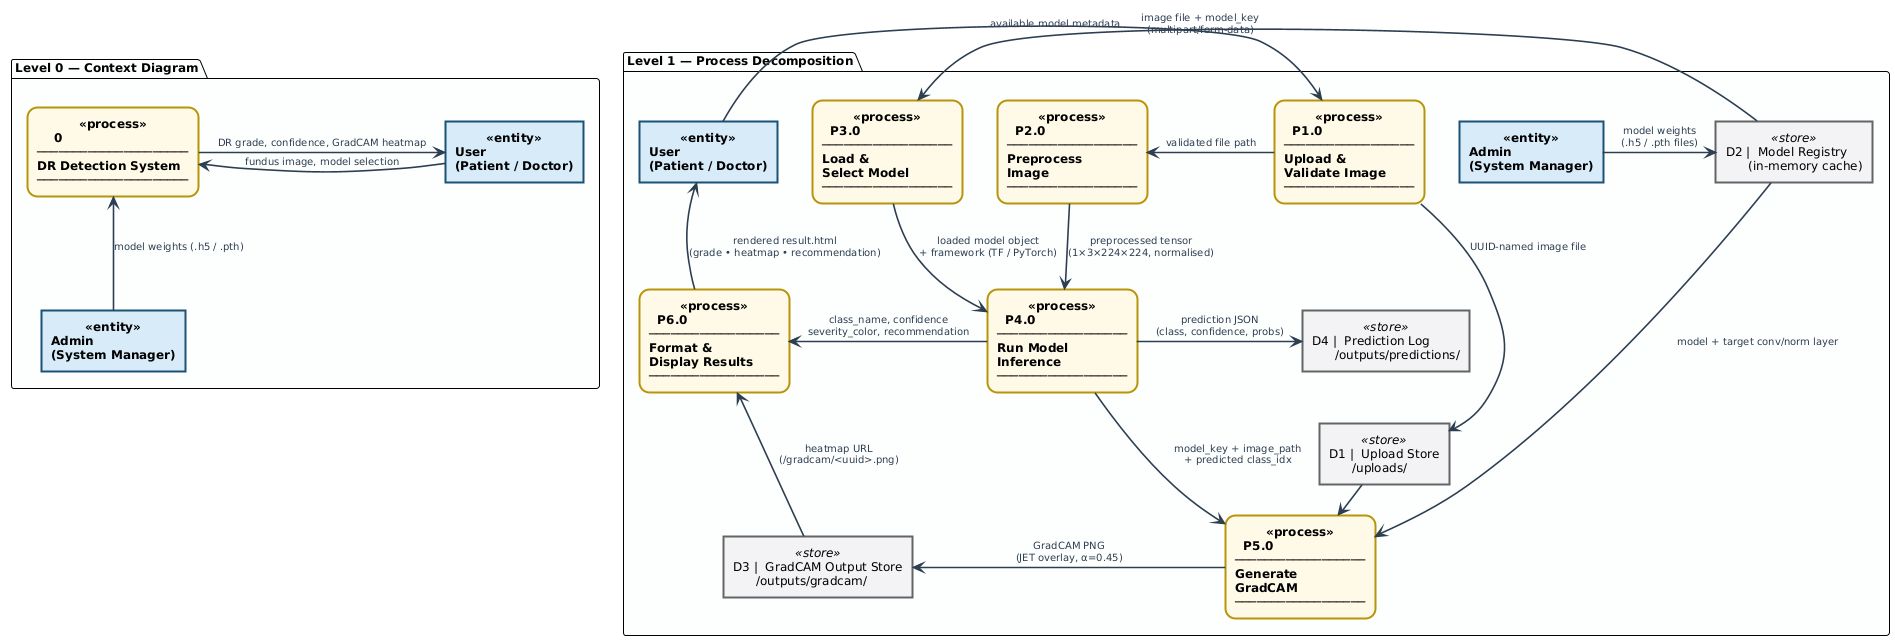

The diagram above was rendered by PlantUML. Its source (embedded in the PNG):
@startuml
!theme plain
skinparam backgroundColor #FFFFFF
skinparam defaultFontName Arial
skinparam defaultFontSize 12

skinparam rectangle {
    BorderThickness 2
    RoundCorner 0
}

' ── STYLES ──────────────────────────────────────────────────────────────
' External entities  → sharp rectangle, light blue
' Processes          → rounded rectangle (numbered), light yellow
' Data stores        → open-sided rectangle, light grey

skinparam rectangle<<entity>> {
    BackgroundColor #D6EAF8
    BorderColor     #1A5276
    FontStyle       bold
    RoundCorner     0
}

skinparam rectangle<<process>> {
    BackgroundColor #FEF9E7
    BorderColor     #B7950B
    FontStyle       bold
    RoundCorner     20
}

skinparam rectangle<<store>> {
    BackgroundColor #F2F3F4
    BorderColor     #626567
    RoundCorner     0
}

skinparam arrow {
    Color     #2C3E50
    FontColor #2C3E50
    FontSize  10
    Thickness 1.6
}

' ════════════════════════════════════════════════════════════════════════
'  LEVEL 0 — CONTEXT DIAGRAM
' ════════════════════════════════════════════════════════════════════════
package "**Level 0 — Context Diagram**" as L0 #FDFEFE {

    rectangle "User\n(Patient / Doctor)" <<entity>> as USER0
    rectangle "    0\n─────────────────────\nDR Detection System\n─────────────────────" <<process>> as SYS0
    rectangle "Admin\n(System Manager)" <<entity>> as ADMIN0

    USER0  -right-> SYS0  : fundus image, model selection
    SYS0   -right-> USER0  : DR grade, confidence, GradCAM heatmap
    ADMIN0 -up->    SYS0  : model weights (.h5 / .pth)
}

' ════════════════════════════════════════════════════════════════════════
'  LEVEL 1 — PROCESS DECOMPOSITION
' ════════════════════════════════════════════════════════════════════════
package "**Level 1 — Process Decomposition**" as L1 #FDFEFE {

    ' ── External Entities ──────────────────────────────────────────────
    rectangle "User\n(Patient / Doctor)" <<entity>> as USER
    rectangle "Admin\n(System Manager)"  <<entity>> as ADMIN

    ' ── Processes ──────────────────────────────────────────────────────
    rectangle "  P1.0  \n──────────────────\nUpload &\nValidate Image\n──────────────────" <<process>> as P1
    rectangle "  P2.0  \n──────────────────\nPreprocess\nImage\n──────────────────"         <<process>> as P2
    rectangle "  P3.0  \n──────────────────\nLoad &\nSelect Model\n──────────────────"       <<process>> as P3
    rectangle "  P4.0  \n──────────────────\nRun Model\nInference\n──────────────────"       <<process>> as P4
    rectangle "  P5.0  \n──────────────────\nGenerate\nGradCAM\n──────────────────"          <<process>> as P5
    rectangle "  P6.0  \n──────────────────\nFormat &\nDisplay Results\n──────────────────"  <<process>> as P6

    ' ── Data Stores ────────────────────────────────────────────────────
    rectangle "D1 |  Upload Store\n      /uploads/" <<store>> as D1
    rectangle "D2 |  Model Registry\n      (in-memory cache)" <<store>> as D2
    rectangle "D3 |  GradCAM Output Store\n      /outputs/gradcam/" <<store>> as D3
    rectangle "D4 |  Prediction Log\n      /outputs/predictions/" <<store>> as D4

    ' ── Data Flows ─────────────────────────────────────────────────────

    ' User → P1.0
    USER  -right->  P1   : image file + model_key\n(multipart/form-data)

    ' P1.0 → D1 (save validated file)
    P1    -down->   D1   : UUID-named image file

    ' P1.0 → P2.0 (pass file path)
    P1    -right->  P2   : validated file path

    ' Admin → D2 (upload weights)
    ADMIN -right->  D2   : model weights\n(.h5 / .pth files)

    ' D2 → P3.0 (provide model metadata)
    D2    -right->  P3   : available model metadata

    ' P2.0 → P4.0 (preprocessed tensor)
    P2    -down->   P4   : preprocessed tensor\n(1×3×224×224, normalised)

    ' P3.0 → P4.0 (loaded model)
    P3    -down->   P4   : loaded model object\n+ framework (TF / PyTorch)

    ' P4.0 → D4 (log prediction)
    P4    -right->  D4   : prediction JSON\n(class, confidence, probs)

    ' P4.0 → P5.0 (trigger GradCAM)
    P4    -down->   P5   : model_key + image_path\n+ predicted class_idx

    ' D1 → P5.0 (original image for overlay)
    D1    -right->  P5   : original RGB image

    ' D2 → P5.0 (model + target layer)
    D2    -down->   P5   : model + target conv/norm layer

    ' P5.0 → D3 (save heatmap)
    P5    -right->  D3   : GradCAM PNG\n(JET overlay, α=0.45)

    ' P4.0 → P6.0 (prediction result)
    P4    -right->  P6   : class_name, confidence\nseverity_color, recommendation

    ' D3 → P6.0 (heatmap URL)
    D3    -up->     P6   : heatmap URL\n(/gradcam/<uuid>.png)

    ' P6.0 → User (final output)
    P6    -right->  USER : rendered result.html\n(grade • heatmap • recommendation)
}
@enduml